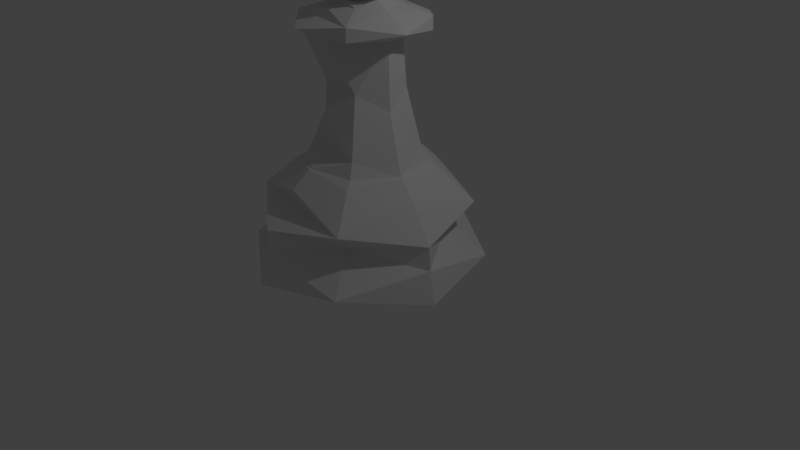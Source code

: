 # Source: ChessPawnModrenLP.blend  (saved by Blender 2.79.0; exported with 4.5.12 LTS)
import bpy
from mathutils import Matrix  # noqa: F401  (used for matrix-valued properties, if any)

bpy.ops.wm.read_factory_settings(use_empty=True)
scene = bpy.context.scene
scene.name = 'Scene'

# ---- collections
col_collection_1 = bpy.data.collections.new('Collection 1'); scene.collection.children.link(col_collection_1)

# ---- world
world_world = bpy.data.worlds.new('World'); scene.world = world_world
world_world.color = (0.05088, 0.05088, 0.05088)
world_world.use_sun_shadow = False
world_world.sun_shadow_jitter_overblur = 0.0
world_world.cycles.sampling_method = 'MANUAL'

# ---- cameras
cam_camera = bpy.data.cameras.new('Camera')
cam_camera.clip_end = 100.0
cam_camera.lens = 35.0
cam_camera.sensor_width = 32.0
cam_camera.sensor_height = 18.0
cam_camera.ortho_scale = 7.314
cam_camera.dof.focus_distance = 0.0
cam_camera.dof.aperture_fstop = 128.0

# ---- lights
light_lamp = bpy.data.lights.new('Lamp', 'POINT')
light_lamp.transmission_factor = 0.0
light_lamp.cutoff_distance = 30.0
light_lamp.energy = 100.0
light_lamp.shadow_buffer_clip_start = 1.001
light_lamp.shadow_soft_size = 0.1
light_lamp.shadow_maximum_resolution = 0.006
light_lamp.use_absolute_resolution = True

# ---- meshes
me_sphere = bpy.data.meshes.new('Sphere')
me_sphere.from_pydata([(0.07466, 0.1802, 0.9808), (0.2126, 0.5133, 0.8315), (0.3182, 0.7682, 0.5556), (0.3753, 0.9061, 0.1951), (0.3753, 0.9061, -0.1951), (0.3182, 0.7682, -0.5556), (0.2126, 0.5133, -0.8315), (0.1464, 0.3536, -0.9239), (0.07466, 0.1802, -0.9808), (0.1802, 0.07466, 0.9808), (0.5133, 0.2126, 0.8315), (0.7682, 0.3182, 0.5556), (0.9061, 0.3753, 0.1951), (0.9061, 0.3753, -0.1951), (0.7682, 0.3182, -0.5556), (0.5133, 0.2126, -0.8315), (0.3536, 0.1464, -0.9239), (0.1802, 0.07466, -0.9808), (0.1802, -0.07466, 0.9808), (0.5133, -0.2126, 0.8315), (0.7682, -0.3182, 0.5556), (0.9061, -0.3753, 0.1951), (0.9061, -0.3753, -0.1951), (0.7682, -0.3182, -0.5556), (0.5133, -0.2126, -0.8315), (0.3536, -0.1464, -0.9239), (0.1802, -0.07466, -0.9808), (0.07466, -0.1802, 0.9808), (0.2126, -0.5133, 0.8315), (0.3182, -0.7682, 0.5556), (0.3753, -0.9061, 0.1951), (0.3753, -0.9061, -0.1951), (0.3182, -0.7682, -0.5556), (0.2126, -0.5133, -0.8315), (0.1464, -0.3536, -0.9239), (0.07466, -0.1802, -0.9808), (-0.07466, -0.1802, 0.9808), (-0.2126, -0.5133, 0.8315), (-0.3182, -0.7682, 0.5556), (-0.3753, -0.9061, 0.1951), (-0.3753, -0.9061, -0.1951), (-0.3182, -0.7682, -0.5556), (-0.2126, -0.5133, -0.8315), (-0.1464, -0.3536, -0.9239), (-0.07466, -0.1802, -0.9808), (-0.1802, -0.07466, 0.9808), (-0.5133, -0.2126, 0.8315), (-0.7682, -0.3182, 0.5556), (-0.9061, -0.3753, 0.1951), (-0.9061, -0.3753, -0.1951), (-0.7682, -0.3182, -0.5556), (-0.5133, -0.2126, -0.8315), (-0.3536, -0.1464, -0.9239), (-0.1802, -0.07466, -0.9808), (-0.1802, 0.07466, 0.9808), (-0.5133, 0.2126, 0.8315), (-0.7682, 0.3182, 0.5556), (-0.9061, 0.3753, 0.1951), (-0.9061, 0.3753, -0.1951), (-0.7682, 0.3182, -0.5556), (-0.5133, 0.2126, -0.8315), (-0.3536, 0.1464, -0.9239), (-0.1802, 0.07466, -0.9808), (-0.07466, 0.1802, 0.9808), (-0.2126, 0.5133, 0.8315), (-0.3182, 0.7682, 0.5556), (-0.3753, 0.9061, 0.1951), (-0.3753, 0.9061, -0.1951), (-0.3182, 0.7682, -0.5556), (-0.2126, 0.5133, -0.8315), (-0.1464, 0.3536, -0.9239), (-0.07466, 0.1802, -0.9808), (0.3814, 1.917, -5.203), (0.1948, 0.9785, -3.455), (1.625, 1.085, -5.203), (0.8301, 0.554, -3.455), (1.917, -0.382, -5.203), (0.9792, -0.1954, -3.455), (1.086, -1.626, -5.203), (0.5547, -0.8307, -3.455), (-0.3813, -1.918, -5.203), (-0.1947, -0.9798, -3.455), (-1.625, -1.087, -5.203), (-0.83, -0.5553, -3.455), (-1.917, 0.3807, -5.203), (-0.9791, 0.1941, -3.455), (-1.086, 1.625, -5.203), (-0.5546, 0.8294, -3.455), (0.2266, 1.138, -3.553), (0.258, 1.296, -3.724), (0.9657, 0.6446, -3.553), (1.099, 0.7339, -3.724), (1.139, -0.2272, -3.553), (1.297, -0.2586, -3.724), (0.6453, -0.9663, -3.553), (0.7346, -1.1, -3.724), (-0.2265, -1.14, -3.553), (-0.2579, -1.297, -3.724), (-0.9656, -0.6459, -3.553), (-1.099, -0.7352, -3.724), (-1.139, 0.2259, -3.553), (-1.297, 0.2573, -3.724), (-0.6452, 0.965, -3.553), (-0.7345, 1.099, -3.724), (0.3814, 1.917, -4.995), (0.3547, 1.783, -4.683), (1.625, 1.085, -4.995), (1.512, 1.009, -4.683), (1.917, -0.382, -4.995), (1.783, -0.3554, -4.683), (1.086, -1.626, -4.995), (1.01, -1.512, -4.683), (-0.3813, -1.918, -4.995), (-0.3546, -1.784, -4.683), (-1.625, -1.087, -4.995), (-1.512, -1.011, -4.683), (-1.917, 0.3807, -4.995), (-1.783, 0.354, -4.683), (-1.086, 1.625, -4.995), (-1.01, 1.511, -4.683), (0.3489, 1.753, -4.295), (0.3383, 1.7, -4.062), (1.487, 0.9928, -4.295), (1.441, 0.9625, -4.062), (1.754, -0.3495, -4.295), (1.7, -0.3389, -4.062), (0.9935, -1.488, -4.295), (0.9632, -1.442, -4.062), (-0.3488, -1.755, -4.295), (-0.3382, -1.701, -4.062), (-1.487, -0.9941, -4.295), (-1.441, -0.9638, -4.062), (-1.754, 0.3482, -4.295), (-1.7, 0.3376, -4.062), (-0.9934, 1.486, -4.295), (-0.9631, 1.441, -4.062), (1.324, 0.2896, -4.562), (1.328, 0.2766, -4.562), (1.337, 0.2652, -4.57), (1.333, 0.2514, -4.562), (1.318, 0.2426, -4.498), (1.328, 0.2634, -4.562), (1.324, 0.2817, -4.562), (1.346, -0.03515, -4.55), (1.347, -0.0006536, -4.549), (1.355, 0.02567, -4.562), (1.282, -0.2556, -4.45), (1.087, 0.7253, -4.45), (1.347, 0.03355, -4.548), (0.726, -1.087, -4.45), (0.255, 1.281, -4.45), (1.321, -0.2634, -4.549), (1.31, -0.2802, -4.512), (1.315, -0.2622, -4.498), (1.331, -0.2464, -4.562), (1.23, -0.5475, -4.55), (1.258, -0.5013, -4.562), (1.1, -0.777, -4.55), (1.133, -0.7161, -4.497), (0.9809, -0.9327, -4.562), (0.719, -1.139, -4.55), (0.4981, -1.252, -4.549), (0.5495, -1.237, -4.562), (0.2628, -1.322, -4.549), (0.2978, -1.321, -4.562), (0.03455, -1.346, -4.55), (-0.01862, -1.347, -4.549), (-0.2963, -1.314, -4.55), (-0.2443, -1.325, -4.549), (-0.2823, -1.324, -4.562), (-0.498, -1.252, -4.549), (-0.7674, -1.116, -4.562), (-0.9572, -0.9579, -4.562), (-1.1, -0.777, -4.55), (-1.12, -0.7489, -4.549), (-1.133, -0.7161, -4.497), (-1.144, -0.7234, -4.562), (-1.244, -0.5161, -4.549), (-1.251, -0.4814, -4.497), (-1.231, -0.5308, -4.498), (-1.317, -0.2817, -4.549), (-1.337, -0.2666, -4.57), (-1.324, -0.245, -4.549), (-1.338, -0.2744, -4.573), (-1.321, -0.2709, -4.485), (-1.314, -0.262, -4.512), (-1.333, -0.2307, -4.562), (-1.311, -0.2804, -4.498), (-1.328, -0.2647, -4.562), (-0.2549, -1.282, -4.45), (-0.7259, 1.086, -4.45), (-1.356, 0.01217, -4.562), (-1.086, -0.7266, -4.45), (-1.342, 0.02547, -4.498), (-1.282, 0.2543, -4.45), (-1.339, 0.03381, -4.497), (-1.353, 0.01802, -4.562), (-1.347, -0.01777, -4.547), (-1.31, 0.2789, -4.512), (-1.312, 0.2869, -4.498), (-1.318, 0.2441, -4.514), (-1.253, 0.5184, -4.562), (0.2019, 1.014, -3.455), (0.8603, 0.5742, -3.455), (1.015, -0.2025, -3.455), (0.5749, -0.861, -3.455), (-0.2018, -1.015, -3.455), (-0.8603, -0.5755, -3.455), (-1.015, 0.2012, -3.455), (-0.5748, 0.8596, -3.455), (0.1948, 0.9785, -3.455), (0.8301, 0.554, -3.455), (0.9792, -0.1954, -3.455), (0.5547, -0.8307, -3.455), (-0.1947, -0.9798, -3.455), (-0.83, -0.5553, -3.455), (-0.9791, 0.1941, -3.455), (-0.5546, 0.8294, -3.455), (0.0721, 0.3616, -0.93), (0.3071, 0.2045, -0.93), (0.3623, -0.0727, -0.93), (0.2052, -0.3077, -0.93), (-0.072, -0.3629, -0.93), (-0.307, -0.2058, -0.93), (-0.3622, 0.0714, -0.93), (-0.2051, 0.3064, -0.93), (0.8584, -0.1714, -3.225), (0.6878, -0.1375, -2.525), (0.6176, -0.1235, -2.248), (0.6483, -0.1296, -1.474), (-0.6482, 0.1283, -1.474), (-0.6175, 0.1222, -2.248), (-0.6877, 0.1361, -2.525), (-0.8583, 0.1701, -3.225), (0.3672, -0.5502, -1.474), (0.3499, -0.5242, -2.248), (0.3896, -0.5837, -2.525), (0.4863, -0.7283, -3.225), (0.129, 0.6475, -1.474), (0.1229, 0.6169, -2.248), (0.1368, 0.6871, -2.525), (0.1708, 0.8577, -3.225), (-0.3671, 0.5489, -1.474), (-0.3498, 0.5229, -2.248), (-0.3895, 0.5824, -2.525), (-0.4862, 0.727, -3.225), (-0.1289, -0.6489, -1.474), (-0.1228, -0.6182, -2.248), (-0.1367, -0.6884, -2.525), (-0.1707, -0.859, -3.225), (0.5496, 0.3665, -1.474), (0.5236, 0.3492, -2.248), (0.5831, 0.3889, -2.525), (0.7277, 0.4856, -3.225), (-0.5495, -0.3678, -1.474), (-0.5235, -0.3505, -2.248), (-0.583, -0.3902, -2.525), (-0.7276, -0.4869, -3.225), (1.006, -0.2007, -1.169), (1.006, -0.2007, -1.388), (1.127, -0.2249, -1.278), (-1.006, 0.1994, -1.388), (-1.006, 0.1994, -1.169), (-1.127, 0.2236, -1.278), (0.5698, -0.8533, -1.388), (0.5697, -0.8532, -1.169), (0.6386, -0.9563, -1.278), (0.2001, 1.005, -1.388), (0.2001, 1.005, -1.169), (0.2243, 1.127, -1.278), (-0.5697, 0.852, -1.388), (-0.5696, 0.8519, -1.169), (-0.6385, 0.955, -1.278), (-0.2, -1.006, -1.388), (-0.2, -1.006, -1.169), (-0.2242, -1.128, -1.278), (0.8527, 0.5691, -1.388), (0.8526, 0.569, -1.169), (0.9557, 0.6379, -1.278), (-0.8526, -0.5704, -1.388), (-0.8525, -0.5703, -1.169), (-0.9556, -0.6392, -1.278), (0.5282, -0.1057, -1.011), (0.6085, -0.1217, -1.043), (-0.6084, 0.1204, -1.043), (-0.5281, 0.1044, -1.011), (0.2992, -0.4484, -1.011), (0.3447, -0.5164, -1.043), (0.1051, 0.5275, -1.011), (0.1211, 0.6077, -1.043), (-0.2991, 0.4471, -1.011), (-0.3446, 0.5151, -1.043), (-0.105, -0.5288, -1.011), (-0.121, -0.6091, -1.043), (0.4478, 0.2985, -1.011), (0.5158, 0.344, -1.043), (-0.4477, -0.2998, -1.011), (-0.5157, -0.3453, -1.043)], [(137, 136), (141, 142), (181, 183)], [(0, 63, 54, 45, 36, 27, 18, 9), (7, 16, 17, 8), (6, 15, 16, 7), (25, 16, 15, 24), (26, 17, 16, 25), (47, 46, 55, 56), (44, 35, 34, 43), (35, 26, 25, 34), (64, 63, 0, 1), (46, 45, 54, 55), (28, 27, 36, 37), (10, 9, 18, 19), (65, 64, 1, 2), (37, 36, 45, 46), (19, 18, 27, 28), (2, 1, 10, 11), (56, 55, 64, 65), (43, 34, 33, 42), (34, 25, 24, 33), (1, 0, 9, 10), (55, 54, 63, 64), (53, 44, 43, 52), (57, 56, 65, 66), (48, 47, 56, 57), (38, 37, 46, 47), (39, 38, 47, 48), (29, 28, 37, 38), (30, 29, 38, 39), (20, 19, 28, 29), (21, 20, 29, 30), (11, 10, 19, 20), (12, 11, 20, 21), (3, 2, 11, 12), (52, 43, 42, 51), (66, 65, 2, 3), (58, 57, 66, 67), (59, 58, 67, 68), (49, 48, 57, 58), (50, 49, 58, 59), (40, 39, 48, 49), (61, 52, 51, 60), (31, 30, 39, 40), (62, 53, 52, 61), (22, 21, 30, 31), (13, 12, 21, 22), (4, 3, 12, 13), (5, 4, 13, 14), (67, 66, 3, 4), (68, 67, 4, 5), (71, 62, 61, 70), (32, 31, 40, 41), (14, 13, 22, 23), (69, 68, 5, 6), (51, 50, 59, 60), (33, 32, 41, 42), (15, 14, 23, 24), (8, 71, 70, 7), (60, 59, 68, 69), (42, 41, 50, 51), (24, 23, 32, 33), (7, 70, 69, 6), (70, 61, 60, 69), (41, 40, 49, 50), (23, 22, 31, 32), (6, 5, 14, 15), (80, 78, 110, 112), (112, 110, 111, 113), (113, 111, 149, 189), (189, 149, 126, 128), (128, 126, 127, 129), (129, 127, 95, 97), (97, 95, 94, 96), (96, 94, 205, 206), (206, 205, 79, 81), (81, 79, 213, 214), (214, 213, 237, 249), (249, 237, 236, 248), (248, 236, 235, 247), (247, 235, 234, 246), (246, 234, 264, 273), (273, 264, 266, 275), (275, 266, 265, 274), (274, 265, 287, 293), (293, 287, 286, 292), (292, 286, 221, 222), (78, 76, 108, 110), (110, 108, 109, 111), (111, 109, 146, 149), (149, 146, 124, 126), (126, 124, 125, 127), (127, 125, 93, 95), (95, 93, 92, 94), (94, 92, 204, 205), (205, 204, 77, 79), (79, 77, 212, 213), (213, 212, 226, 237), (237, 226, 227, 236), (236, 227, 228, 235), (235, 228, 229, 234), (234, 229, 259, 264), (264, 259, 260, 266), (266, 260, 258, 265), (265, 258, 283, 287), (287, 283, 282, 286), (286, 282, 220, 221), (76, 74, 106, 108), (108, 106, 107, 109), (109, 107, 147, 146), (146, 147, 122, 124), (124, 122, 123, 125), (125, 123, 91, 93), (93, 91, 90, 92), (92, 90, 203, 204), (204, 203, 75, 77), (77, 75, 211, 212), (212, 211, 253, 226), (226, 253, 252, 227), (227, 252, 251, 228), (228, 251, 250, 229), (229, 250, 276, 259), (259, 276, 278, 260), (260, 278, 277, 258), (258, 277, 295, 283), (283, 295, 294, 282), (282, 294, 219, 220), (74, 72, 104, 106), (106, 104, 105, 107), (107, 105, 150, 147), (147, 150, 120, 122), (122, 120, 121, 123), (123, 121, 89, 91), (91, 89, 88, 90), (90, 88, 202, 203), (203, 202, 73, 75), (75, 73, 210, 211), (211, 210, 241, 253), (253, 241, 240, 252), (252, 240, 239, 251), (251, 239, 238, 250), (250, 238, 267, 276), (276, 267, 269, 278), (278, 269, 268, 277), (277, 268, 289, 295), (295, 289, 288, 294), (294, 288, 218, 219), (72, 86, 118, 104), (104, 118, 119, 105), (105, 119, 190, 150), (150, 190, 134, 120), (120, 134, 135, 121), (121, 135, 103, 89), (89, 103, 102, 88), (88, 102, 209, 202), (202, 209, 87, 73), (73, 87, 217, 210), (210, 217, 245, 241), (241, 245, 244, 240), (240, 244, 243, 239), (239, 243, 242, 238), (238, 242, 270, 267), (267, 270, 272, 269), (269, 272, 271, 268), (268, 271, 291, 289), (289, 291, 290, 288), (288, 290, 225, 218), (86, 84, 116, 118), (118, 116, 117, 119), (119, 117, 194, 190), (190, 194, 132, 134), (134, 132, 133, 135), (135, 133, 101, 103), (103, 101, 100, 102), (102, 100, 208, 209), (209, 208, 85, 87), (87, 85, 216, 217), (217, 216, 233, 245), (245, 233, 232, 244), (244, 232, 231, 243), (243, 231, 230, 242), (242, 230, 261, 270), (270, 261, 263, 272), (272, 263, 262, 271), (271, 262, 284, 291), (291, 284, 285, 290), (290, 285, 224, 225), (84, 82, 114, 116), (116, 114, 115, 117), (117, 115, 192, 194), (194, 192, 130, 132), (132, 130, 131, 133), (133, 131, 99, 101), (101, 99, 98, 100), (100, 98, 207, 208), (208, 207, 83, 85), (85, 83, 215, 216), (216, 215, 257, 233), (233, 257, 256, 232), (232, 256, 255, 231), (231, 255, 254, 230), (230, 254, 279, 261), (261, 279, 281, 263), (263, 281, 280, 262), (262, 280, 297, 284), (284, 297, 296, 285), (285, 296, 223, 224), (222, 223, 296, 292), (292, 296, 297, 293), (293, 297, 280, 274), (274, 280, 281, 275), (275, 281, 279, 273), (273, 279, 254, 246), (246, 254, 255, 247), (247, 255, 256, 248), (248, 256, 257, 249), (249, 257, 215, 214), (214, 215, 83, 81), (81, 83, 207, 206), (206, 207, 98, 96), (96, 98, 99, 97), (97, 99, 131, 129), (129, 131, 130, 128), (128, 130, 192, 189), (189, 192, 115, 113), (113, 115, 114, 112), (112, 114, 82, 80), (80, 82, 84, 86, 72, 74, 76, 78)])
me_sphere.use_remesh_preserve_volume = False
me_sphere.use_remesh_preserve_attributes = False
me_sphere.use_mirror_vertex_groups = False
me_sphere.update()

# ---- objects
ob_pawn = bpy.data.objects.new('Pawn', me_sphere)
ob_lamp = bpy.data.objects.new('Lamp', light_lamp)
ob_camera = bpy.data.objects.new('Camera', cam_camera)

# ---- transforms, parenting, visibility, modifiers, constraints
ob_pawn.location = (0.0, 0.0, 4.0)
ob_pawn.scale = (0.7673, 0.7673, 0.7673)
ob_pawn.lineart.crease_threshold = 0.0
_m = ob_pawn.modifiers.new('Decimate', 'DECIMATE')
_m.decimate_type = 'UNSUBDIV'
_m.iterations = 1
ob_lamp.location = (4.076, 1.005, 5.904)
ob_lamp.rotation_euler = (0.6503, 0.05522, 1.866)
ob_lamp.lock_rotations_4d = False
ob_lamp.empty_display_type = 'ARROWS'
ob_lamp.color = (0.0, 0.0, 0.0, 0.0)
ob_lamp.lineart.crease_threshold = 0.0
ob_camera.location = (7.481, -6.508, 5.344)
ob_camera.rotation_euler = (1.109, 0.0, 0.8149)
ob_camera.lock_rotations_4d = False
ob_camera.empty_display_type = 'ARROWS'
ob_camera.color = (0.0, 0.0, 0.0, 0.0)
ob_camera.display_type = 'WIRE'
ob_camera.lineart.crease_threshold = 0.0

# ---- collection membership
col_collection_1.objects.link(ob_pawn)
col_collection_1.objects.link(ob_lamp)
col_collection_1.objects.link(ob_camera)

# ---- scene / render settings (as saved in the file)
scene.camera = ob_camera
scene.frame_start = 1; scene.frame_end = 250; scene.frame_set(1)
scene.render.engine = 'BLENDER_EEVEE_NEXT'
scene.render.resolution_percentage = 50
scene.render.dither_intensity = 0.0
scene.cycles.use_denoising = False
scene.cycles.samples = 128
scene.cycles.sampling_pattern = 'TABULATED_SOBOL'
scene.cycles.use_adaptive_sampling = False
scene.cycles.use_light_tree = False
scene.cycles.blur_glossy = 0.0
scene.cycles.sample_clamp_indirect = 0.0
scene.view_settings.view_transform = 'Standard'
bpy.context.view_layer.update()
